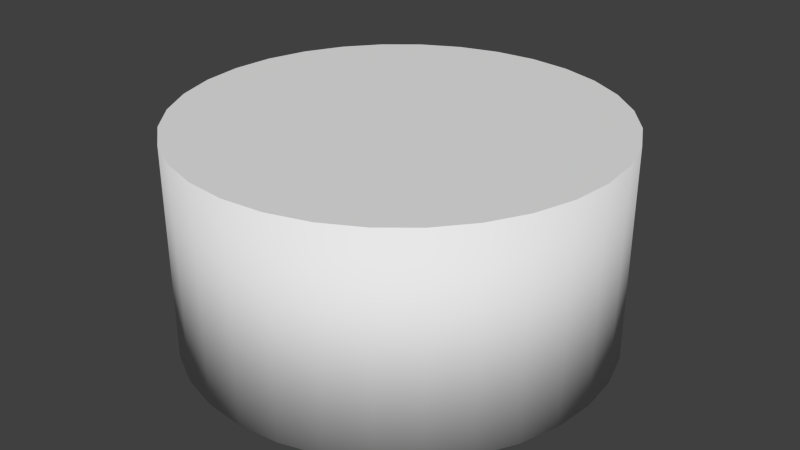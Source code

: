 # Source: testIsland.blend  (saved by Blender 2.73.0; exported with 4.5.12 LTS)
import bpy
from mathutils import Matrix  # noqa: F401  (used for matrix-valued properties, if any)

bpy.ops.wm.read_factory_settings(use_empty=True)
scene = bpy.context.scene
scene.name = 'Scene'

# ---- collections
col_collection_1 = bpy.data.collections.new('Collection 1'); scene.collection.children.link(col_collection_1)

# ---- world
world_world = bpy.data.worlds.new('World'); scene.world = world_world
world_world.color = (0.05088, 0.05088, 0.05088)
world_world.use_sun_shadow = False
world_world.sun_shadow_jitter_overblur = 0.0
world_world.cycles.sampling_method = 'MANUAL'
world_world.cycles.sample_map_resolution = 256

# ---- meshes
me_circle = bpy.data.meshes.new('Circle')
me_circle.from_pydata([(2.22e-16, 7.55e-08, -1.0), (-0.1951, 7.405e-08, -0.9808), (-0.3827, 6.975e-08, -0.9239), (-0.5556, 6.277e-08, -0.8315), (-0.7071, 5.339e-08, -0.7071), (-0.8315, 4.194e-08, -0.5556), (-0.9239, 2.889e-08, -0.3827), (-0.9808, 1.473e-08, -0.1951), (-1.0, 5.478e-15, -7.55e-08), (-0.9808, -1.473e-08, 0.1951), (-0.9239, -2.889e-08, 0.3827), (-0.8315, -4.194e-08, 0.5556), (-0.7071, -5.339e-08, 0.7071), (-0.5556, -6.277e-08, 0.8315), (-0.3827, -6.975e-08, 0.9239), (-0.1951, -7.405e-08, 0.9808), (3.258e-07, -7.55e-08, 1.0), (0.1951, -7.405e-08, 0.9808), (0.3827, -6.975e-08, 0.9239), (0.5556, -6.277e-08, 0.8315), (0.7071, -5.339e-08, 0.7071), (0.8315, -4.194e-08, 0.5556), (0.9239, -2.889e-08, 0.3827), (0.9808, -1.473e-08, 0.1951), (1.0, 7.312e-14, -9.656e-07), (0.9808, 1.473e-08, -0.1951), (0.9239, 2.889e-08, -0.3827), (0.8315, 4.194e-08, -0.5556), (0.7071, 5.339e-08, -0.7071), (0.5556, 6.277e-08, -0.8315), (0.3827, 6.975e-08, -0.9239), (0.1951, 7.405e-08, -0.9808), (-1.323e-23, 1.0, -1.0), (-0.1951, 1.0, -0.9808), (-0.3827, 1.0, -0.9239), (-0.5556, 1.0, -0.8315), (-0.7071, 1.0, -0.7071), (-0.8315, 1.0, -0.5556), (-0.9239, 1.0, -0.3827), (-0.9808, 1.0, -0.1951), (-1.0, 1.0, 0.0), (-0.9808, 1.0, 0.1951), (-0.9239, 1.0, 0.3827), (-0.8315, 1.0, 0.5556), (-0.7071, 1.0, 0.7071), (-0.5556, 1.0, 0.8315), (-0.3827, 1.0, 0.9239), (-0.1951, 1.0, 0.9808), (3.258e-07, 1.0, 1.0), (0.1951, 1.0, 0.9808), (0.3827, 1.0, 0.9239), (0.5556, 1.0, 0.8315), (0.7071, 1.0, 0.7071), (0.8315, 1.0, 0.5556), (0.9239, 1.0, 0.3827), (0.9808, 1.0, 0.1951), (1.0, 1.0, -8.901e-07), (0.9808, 1.0, -0.1951), (0.9239, 1.0, -0.3827), (0.8315, 1.0, -0.5556), (0.7071, 1.0, -0.7071), (0.5556, 1.0, -0.8315), (0.3827, 1.0, -0.9239), (0.1951, 1.0, -0.9808), (-1.187e-07, 1.0, -2.095e-07), (-1.253e-07, 2.264e-14, -2.999e-07)], [], [(31, 0, 32, 63), (20, 21, 53, 52), (9, 10, 42, 41), (29, 30, 62, 61), (18, 19, 51, 50), (7, 8, 40, 39), (27, 28, 60, 59), (16, 17, 49, 48), (5, 6, 38, 37), (25, 26, 58, 57), (3, 4, 36, 35), (14, 15, 47, 46), (23, 24, 56, 55), (1, 2, 34, 33), (12, 13, 45, 44), (21, 22, 54, 53), (10, 11, 43, 42), (30, 31, 63, 62), (19, 20, 52, 51), (8, 9, 41, 40), (28, 29, 61, 60), (17, 18, 50, 49), (6, 7, 39, 38), (26, 27, 59, 58), (4, 5, 37, 36), (15, 16, 48, 47), (24, 25, 57, 56), (2, 3, 35, 34), (13, 14, 46, 45), (22, 23, 55, 54), (0, 1, 33, 32), (11, 12, 44, 43), (53, 54, 64), (42, 43, 64), (62, 63, 64), (51, 52, 64), (40, 41, 64), (60, 61, 64), (49, 50, 64), (38, 39, 64), (58, 59, 64), (36, 37, 64), (47, 48, 64), (56, 57, 64), (34, 35, 64), (45, 46, 64), (54, 55, 64), (32, 33, 64), (43, 44, 64), (63, 32, 64), (52, 53, 64), (41, 42, 64), (61, 62, 64), (50, 51, 64), (39, 40, 64), (59, 60, 64), (48, 49, 64), (37, 38, 64), (57, 58, 64), (35, 36, 64), (46, 47, 64), (55, 56, 64), (33, 34, 64), (44, 45, 64), (12, 11, 65), (1, 0, 65), (23, 22, 65), (14, 13, 65), (3, 2, 65), (25, 24, 65), (16, 15, 65), (5, 4, 65), (27, 26, 65), (7, 6, 65), (18, 17, 65), (29, 28, 65), (9, 8, 65), (20, 19, 65), (31, 30, 65), (11, 10, 65), (22, 21, 65), (13, 12, 65), (2, 1, 65), (24, 23, 65), (15, 14, 65), (4, 3, 65), (26, 25, 65), (6, 5, 65), (17, 16, 65), (28, 27, 65), (8, 7, 65), (19, 18, 65), (30, 29, 65), (10, 9, 65), (21, 20, 65), (0, 31, 65)])
me_circle.polygons.foreach_set('use_smooth', [1, 1, 1, 1, 1, 1, 1, 1, 1, 1, 1, 1, 1, 1, 1, 1, 1, 1, 1, 1, 1, 1, 1, 1, 1, 1, 1, 1, 1, 1, 1, 1, 0, 0, 0, 0, 0, 0, 0, 0, 0, 0, 0, 0, 0, 0, 0, 0, 0, 0, 0, 0, 0, 0, 0, 0, 0, 0, 0, 0, 0, 0, 0, 0, 0, 0, 0, 0, 0, 0, 0, 0, 0, 0, 0, 0, 0, 0, 0, 0, 0, 0, 0, 0, 0, 0, 0, 0, 0, 0, 0, 0, 0, 0, 0, 0])
_uv = me_circle.uv_layers.new(name='UVMap')
_uv.uv.foreach_set('vector', [0.3688, 0.8806, 0.3233, 0.885, 0.3233, 0.885, 0.3688, 0.8806, 0.4881, 0.4871, 0.5171, 0.5224, 0.5171, 0.5224, 0.4881, 0.4871, 0.09463, 0.6064, 0.1079, 0.5627, 0.1079, 0.5627, 0.09463, 0.6064, 0.4528, 0.8458, 0.4125, 0.8673, 0.4125, 0.8673, 0.4528, 0.8458, 0.4125, 0.4365, 0.4528, 0.4581, 0.4528, 0.4581, 0.4125, 0.4365, 0.09463, 0.6974, 0.09015, 0.6519, 0.09015, 0.6519, 0.09463, 0.6974, 0.5171, 0.7814, 0.4881, 0.8168, 0.4881, 0.8168, 0.5171, 0.7814, 0.3233, 0.4188, 0.3688, 0.4233, 0.3688, 0.4233, 0.3233, 0.4188, 0.1294, 0.7814, 0.1079, 0.7411, 0.1079, 0.7411, 0.1294, 0.7814, 0.5519, 0.6974, 0.5387, 0.7411, 0.5387, 0.7411, 0.5519, 0.6974, 0.1938, 0.8458, 0.1584, 0.8168, 0.1584, 0.8168, 0.1938, 0.8458, 0.2341, 0.4365, 0.2778, 0.4233, 0.2778, 0.4233, 0.2341, 0.4365, 0.5519, 0.6064, 0.5564, 0.6519, 0.5564, 0.6519, 0.5519, 0.6064, 0.2778, 0.8806, 0.2341, 0.8673, 0.2341, 0.8673, 0.2778, 0.8806, 0.1584, 0.4871, 0.1938, 0.4581, 0.1938, 0.4581, 0.1584, 0.4871, 0.5171, 0.5224, 0.5387, 0.5627, 0.5387, 0.5627, 0.5171, 0.5224, 0.1079, 0.5627, 0.1294, 0.5224, 0.1294, 0.5224, 0.1079, 0.5627, 0.4125, 0.8673, 0.3688, 0.8806, 0.3688, 0.8806, 0.4125, 0.8673, 0.4528, 0.4581, 0.4881, 0.4871, 0.4881, 0.4871, 0.4528, 0.4581, 0.09015, 0.6519, 0.09463, 0.6064, 0.09463, 0.6064, 0.09015, 0.6519, 0.4881, 0.8168, 0.4528, 0.8458, 0.4528, 0.8458, 0.4881, 0.8168, 0.3688, 0.4233, 0.4125, 0.4365, 0.4125, 0.4365, 0.3688, 0.4233, 0.1079, 0.7411, 0.09463, 0.6974, 0.09463, 0.6974, 0.1079, 0.7411, 0.5387, 0.7411, 0.5171, 0.7814, 0.5171, 0.7814, 0.5387, 0.7411, 0.1584, 0.8168, 0.1294, 0.7814, 0.1294, 0.7814, 0.1584, 0.8168, 0.2778, 0.4233, 0.3233, 0.4188, 0.3233, 0.4188, 0.2778, 0.4233, 0.5564, 0.6519, 0.5519, 0.6974, 0.5519, 0.6974, 0.5564, 0.6519, 0.2341, 0.8673, 0.1938, 0.8458, 0.1938, 0.8458, 0.2341, 0.8673, 0.1938, 0.4581, 0.2341, 0.4365, 0.2341, 0.4365, 0.1938, 0.4581, 0.5387, 0.5627, 0.5519, 0.6064, 0.5519, 0.6064, 0.5387, 0.5627, 0.3233, 0.885, 0.2778, 0.8806, 0.2778, 0.8806, 0.3233, 0.885, 0.1294, 0.5224, 0.1584, 0.4871, 0.1584, 0.4871, 0.1294, 0.5224, 0.5171, 0.5224, 0.5387, 0.5627, 0.3233, 0.6519, 0.1079, 0.5627, 0.1294, 0.5224, 0.3233, 0.6519, 0.4125, 0.8673, 0.3688, 0.8806, 0.3233, 0.6519, 0.4528, 0.4581, 0.4881, 0.4871, 0.3233, 0.6519, 0.09015, 0.6519, 0.09463, 0.6064, 0.3233, 0.6519, 0.4881, 0.8168, 0.4528, 0.8458, 0.3233, 0.6519, 0.3688, 0.4233, 0.4125, 0.4365, 0.3233, 0.6519, 0.1079, 0.7411, 0.09463, 0.6974, 0.3233, 0.6519, 0.5387, 0.7411, 0.5171, 0.7814, 0.3233, 0.6519, 0.1584, 0.8168, 0.1294, 0.7814, 0.3233, 0.6519, 0.2778, 0.4233, 0.3233, 0.4188, 0.3233, 0.6519, 0.5564, 0.6519, 0.5519, 0.6974, 0.3233, 0.6519, 0.2341, 0.8673, 0.1938, 0.8458, 0.3233, 0.6519, 0.1938, 0.4581, 0.2341, 0.4365, 0.3233, 0.6519, 0.5387, 0.5627, 0.5519, 0.6064, 0.3233, 0.6519, 0.3233, 0.885, 0.2778, 0.8806, 0.3233, 0.6519, 0.1294, 0.5224, 0.1584, 0.4871, 0.3233, 0.6519, 0.3688, 0.8806, 0.3233, 0.885, 0.3233, 0.6519, 0.4881, 0.4871, 0.5171, 0.5224, 0.3233, 0.6519, 0.09463, 0.6064, 0.1079, 0.5627, 0.3233, 0.6519, 0.4528, 0.8458, 0.4125, 0.8673, 0.3233, 0.6519, 0.4125, 0.4365, 0.4528, 0.4581, 0.3233, 0.6519, 0.09463, 0.6974, 0.09015, 0.6519, 0.3233, 0.6519, 0.5171, 0.7814, 0.4881, 0.8168, 0.3233, 0.6519, 0.3233, 0.4188, 0.3688, 0.4233, 0.3233, 0.6519, 0.1294, 0.7814, 0.1079, 0.7411, 0.3233, 0.6519, 0.5519, 0.6974, 0.5387, 0.7411, 0.3233, 0.6519, 0.1938, 0.8458, 0.1584, 0.8168, 0.3233, 0.6519, 0.2341, 0.4365, 0.2778, 0.4233, 0.3233, 0.6519, 0.5519, 0.6064, 0.5564, 0.6519, 0.3233, 0.6519, 0.2778, 0.8806, 0.2341, 0.8673, 0.3233, 0.6519, 0.1584, 0.4871, 0.1938, 0.4581, 0.3233, 0.6519, 0.1584, 0.4871, 0.1294, 0.5224, 0.3233, 0.6519, 0.2778, 0.8806, 0.3233, 0.885, 0.3233, 0.6519, 0.5519, 0.6064, 0.5387, 0.5627, 0.3233, 0.6519, 0.2341, 0.4365, 0.1938, 0.4581, 0.3233, 0.6519, 0.1938, 0.8458, 0.2341, 0.8673, 0.3233, 0.6519, 0.5519, 0.6974, 0.5564, 0.6519, 0.3233, 0.6519, 0.3233, 0.4188, 0.2778, 0.4233, 0.3233, 0.6519, 0.1294, 0.7814, 0.1584, 0.8168, 0.3233, 0.6519, 0.5171, 0.7814, 0.5387, 0.7411, 0.3233, 0.6519, 0.09463, 0.6974, 0.1079, 0.7411, 0.3233, 0.6519, 0.4125, 0.4365, 0.3688, 0.4233, 0.3233, 0.6519, 0.4528, 0.8458, 0.4881, 0.8168, 0.3233, 0.6519, 0.09463, 0.6064, 0.09015, 0.6519, 0.3233, 0.6519, 0.4881, 0.4871, 0.4528, 0.4581, 0.3233, 0.6519, 0.3688, 0.8806, 0.4125, 0.8673, 0.3233, 0.6519, 0.1294, 0.5224, 0.1079, 0.5627, 0.3233, 0.6519, 0.5387, 0.5627, 0.5171, 0.5224, 0.3233, 0.6519, 0.1938, 0.4581, 0.1584, 0.4871, 0.3233, 0.6519, 0.2341, 0.8673, 0.2778, 0.8806, 0.3233, 0.6519, 0.5564, 0.6519, 0.5519, 0.6064, 0.3233, 0.6519, 0.2778, 0.4233, 0.2341, 0.4365, 0.3233, 0.6519, 0.1584, 0.8168, 0.1938, 0.8458, 0.3233, 0.6519, 0.5387, 0.7411, 0.5519, 0.6974, 0.3233, 0.6519, 0.1079, 0.7411, 0.1294, 0.7814, 0.3233, 0.6519, 0.3688, 0.4233, 0.3233, 0.4188, 0.3233, 0.6519, 0.4881, 0.8168, 0.5171, 0.7814, 0.3233, 0.6519, 0.09015, 0.6519, 0.09463, 0.6974, 0.3233, 0.6519, 0.4528, 0.4581, 0.4125, 0.4365, 0.3233, 0.6519, 0.4125, 0.8673, 0.4528, 0.8458, 0.3233, 0.6519, 0.1079, 0.5627, 0.09463, 0.6064, 0.3233, 0.6519, 0.5171, 0.5224, 0.4881, 0.4871, 0.3233, 0.6519, 0.3233, 0.885, 0.3688, 0.8806, 0.3233, 0.6519])
me_circle.use_remesh_preserve_volume = False
me_circle.use_remesh_preserve_attributes = False
me_circle.use_mirror_vertex_groups = False
me_circle.update()

# ---- objects
ob_circle = bpy.data.objects.new('Circle', me_circle)

# ---- transforms, parenting, visibility, modifiers, constraints
ob_circle.location = (0.0, 0.0, 0.0)
ob_circle.rotation_euler = (1.571, 2.22e-16, 2.22e-16)
ob_circle.lineart.crease_threshold = 0.0

# ---- collection membership
col_collection_1.objects.link(ob_circle)

# ---- scene / render settings (as saved in the file)
scene.frame_start = 1; scene.frame_end = 250; scene.frame_set(1)
scene.render.engine = 'BLENDER_EEVEE_NEXT'
scene.render.resolution_percentage = 50
scene.render.dither_intensity = 0.0
scene.cycles.use_denoising = False
scene.cycles.samples = 10
scene.cycles.sampling_pattern = 'TABULATED_SOBOL'
scene.cycles.light_sampling_threshold = 0.0
scene.cycles.use_adaptive_sampling = False
scene.cycles.use_light_tree = False
scene.cycles.blur_glossy = 0.0
scene.cycles.pixel_filter_type = 'GAUSSIAN'
scene.cycles.sample_clamp_indirect = 0.0
scene.view_settings.view_transform = 'Standard'
bpy.context.view_layer.update()

# ---- added for rendering (the .blend has no active camera and no usable light): camera, sun
cam_auto = bpy.data.cameras.new('AutoCamera')
cam_auto.lens = 50.0
cam_auto.sensor_width = 36.0
cam_auto.clip_end = 1000.0
ob_auto_camera = bpy.data.objects.new('AutoCamera', cam_auto)
scene.collection.objects.link(ob_auto_camera)
ob_auto_camera.location = (2.77567, -3.33081, 2.72054)
ob_auto_camera.rotation_euler = (1.09748, -7.21219e-08, 0.694738)
scene.camera = ob_auto_camera
light_auto_sun = bpy.data.lights.new('AutoSun', 'SUN')
light_auto_sun.energy = 3.0
light_auto_sun.angle = 0.0523599
ob_auto_sun = bpy.data.objects.new('AutoSun', light_auto_sun)
scene.collection.objects.link(ob_auto_sun)
ob_auto_sun.rotation_euler = (0.872665, 0.174533, 0.523599)
bpy.context.view_layer.update()
